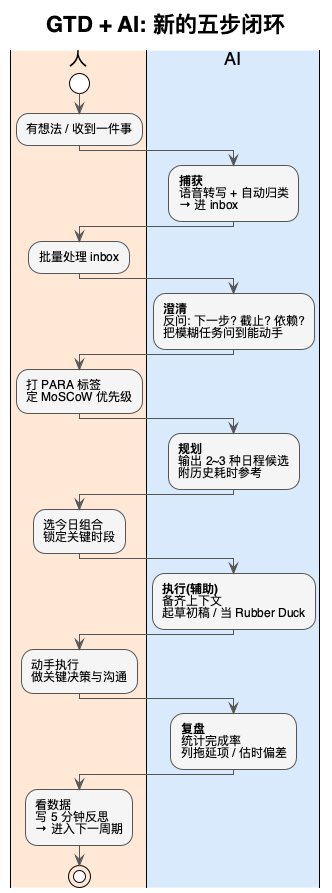

The diagram above was rendered by PlantUML. Its source (embedded in the PNG):
@startuml
!theme plain
skinparam defaultFontName "Helvetica"
skinparam ActivityBackgroundColor #F5F5F5
skinparam ActivityBorderColor #555555
skinparam ArrowColor #555555
skinparam ActivityDiamondBackgroundColor #FFF8E1
skinparam shadowing false

title GTD + AI: 新的五步闭环

|#FFE8D6|人|
|#D9EAFD|AI|

|人|
start
:有想法 / 收到一件事;

|AI|
:**捕获**\n语音转写 + 自动归类\n→ 进 inbox;

|人|
:批量处理 inbox;

|AI|
:**澄清**\n反问: 下一步? 截止? 依赖?\n把模糊任务问到能动手;

|人|
:打 PARA 标签\n定 MoSCoW 优先级;

|AI|
:**规划**\n输出 2~3 种日程候选\n附历史耗时参考;

|人|
:选今日组合\n锁定关键时段;

|AI|
:**执行(辅助)**\n备齐上下文\n起草初稿 / 当 Rubber Duck;

|人|
:动手执行\n做关键决策与沟通;

|AI|
:**复盘**\n统计完成率\n列拖延项 / 估时偏差;

|人|
:看数据\n写 5 分钟反思\n→ 进入下一周期;

stop
@enduml